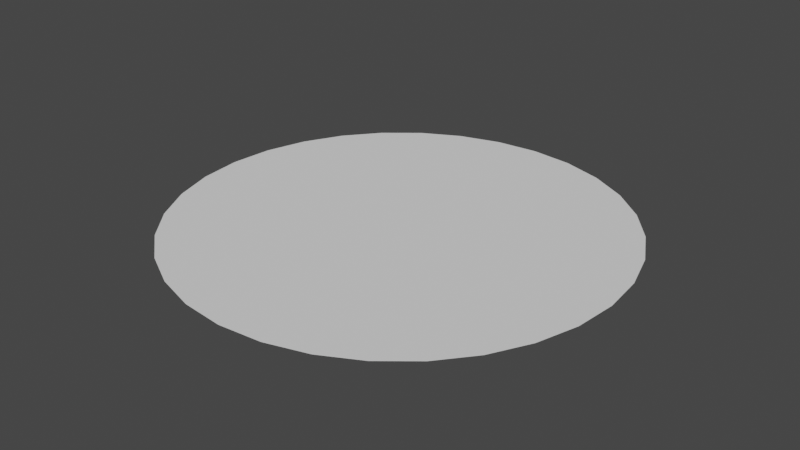 # Source: AttackRange_Circle.blend  (saved by Blender 3.0.42; exported with 4.5.12 LTS)
import bpy
from mathutils import Matrix  # noqa: F401  (used for matrix-valued properties, if any)

bpy.ops.wm.read_factory_settings(use_empty=True)
scene = bpy.context.scene
scene.name = 'Scene'

# ---- world
world_world = bpy.data.worlds.new('World'); scene.world = world_world
world_world.use_nodes = True; world_world.node_tree.nodes.clear()
_N = world_world.node_tree.nodes; _L = world_world.node_tree.links
n0 = _N.new('ShaderNodeOutputWorld'); n0.name = 'World Output'; n0.location = (300, 300)
n1 = _N.new('ShaderNodeBackground'); n1.name = 'Background'; n1.location = (10, 300)
n1.inputs[0].default_value = (0.05088, 0.05088, 0.05088, 1.0)
_L.new(n1.outputs[0], n0.inputs[0])
n0.is_active_output = True
world_world.color = (0.05088, 0.05088, 0.05088)
world_world.use_sun_shadow = False
world_world.sun_shadow_jitter_overblur = 0.0

# ---- meshes
me_001 = bpy.data.meshes.new('円柱.001')
me_001.from_pydata([(0.0, 100.0, -0.05), (0.0, 100.0, 0.05), (19.51, 98.08, -0.05), (19.51, 98.08, 0.05), (38.27, 92.39, -0.05), (38.27, 92.39, 0.05), (55.56, 83.15, -0.05), (55.56, 83.15, 0.05), (70.71, 70.71, -0.05), (70.71, 70.71, 0.05), (83.15, 55.56, -0.05), (83.15, 55.56, 0.05), (92.39, 38.27, -0.05), (92.39, 38.27, 0.05), (98.08, 19.51, -0.05), (98.08, 19.51, 0.05), (100.0, -4.371e-06, -0.05), (100.0, -4.371e-06, 0.05), (98.08, -19.51, -0.05), (98.08, -19.51, 0.05), (92.39, -38.27, -0.05), (92.39, -38.27, 0.05), (83.15, -55.56, -0.05), (83.15, -55.56, 0.05), (70.71, -70.71, -0.05), (70.71, -70.71, 0.05), (55.56, -83.15, -0.05), (55.56, -83.15, 0.05), (38.27, -92.39, -0.05), (38.27, -92.39, 0.05), (19.51, -98.08, -0.05), (19.51, -98.08, 0.05), (-8.742e-06, -100.0, -0.05), (-8.742e-06, -100.0, 0.05), (-19.51, -98.08, -0.05), (-19.51, -98.08, 0.05), (-38.27, -92.39, -0.05), (-38.27, -92.39, 0.05), (-55.56, -83.15, -0.05), (-55.56, -83.15, 0.05), (-70.71, -70.71, -0.05), (-70.71, -70.71, 0.05), (-83.15, -55.56, -0.05), (-83.15, -55.56, 0.05), (-92.39, -38.27, -0.05), (-92.39, -38.27, 0.05), (-98.08, -19.51, -0.05), (-98.08, -19.51, 0.05), (-100.0, 1.192e-06, -0.05), (-100.0, 1.192e-06, 0.05), (-98.08, 19.51, -0.05), (-98.08, 19.51, 0.05), (-92.39, 38.27, -0.05), (-92.39, 38.27, 0.05), (-83.15, 55.56, -0.05), (-83.15, 55.56, 0.05), (-70.71, 70.71, -0.05), (-70.71, 70.71, 0.05), (-55.56, 83.15, -0.05), (-55.56, 83.15, 0.05), (-38.27, 92.39, -0.05), (-38.27, 92.39, 0.05), (-19.51, 98.08, -0.05), (-19.51, 98.08, 0.05)], [], [(0, 1, 3, 2), (2, 3, 5, 4), (4, 5, 7, 6), (6, 7, 9, 8), (8, 9, 11, 10), (10, 11, 13, 12), (12, 13, 15, 14), (14, 15, 17, 16), (16, 17, 19, 18), (18, 19, 21, 20), (20, 21, 23, 22), (22, 23, 25, 24), (24, 25, 27, 26), (26, 27, 29, 28), (28, 29, 31, 30), (30, 31, 33, 32), (32, 33, 35, 34), (34, 35, 37, 36), (36, 37, 39, 38), (38, 39, 41, 40), (40, 41, 43, 42), (42, 43, 45, 44), (44, 45, 47, 46), (46, 47, 49, 48), (48, 49, 51, 50), (50, 51, 53, 52), (52, 53, 55, 54), (54, 55, 57, 56), (56, 57, 59, 58), (58, 59, 61, 60), (3, 1, 63, 61, 59, 57, 55, 53, 51, 49, 47, 45, 43, 41, 39, 37, 35, 33, 31, 29, 27, 25, 23, 21, 19, 17, 15, 13, 11, 9, 7, 5), (60, 61, 63, 62), (62, 63, 1, 0), (0, 2, 4, 6, 8, 10, 12, 14, 16, 18, 20, 22, 24, 26, 28, 30, 32, 34, 36, 38, 40, 42, 44, 46, 48, 50, 52, 54, 56, 58, 60, 62)])
_uv = me_001.uv_layers.new(name='UVマップ')
_uv.uv.foreach_set('vector', [1.0, 0.5, 1.0, 1.0, 0.9688, 1.0, 0.9688, 0.5, 0.9688, 0.5, 0.9688, 1.0, 0.9375, 1.0, 0.9375, 0.5, 0.9375, 0.5, 0.9375, 1.0, 0.9062, 1.0, 0.9062, 0.5, 0.9062, 0.5, 0.9062, 1.0, 0.875, 1.0, 0.875, 0.5, 0.875, 0.5, 0.875, 1.0, 0.8438, 1.0, 0.8438, 0.5, 0.8438, 0.5, 0.8438, 1.0, 0.8125, 1.0, 0.8125, 0.5, 0.8125, 0.5, 0.8125, 1.0, 0.7812, 1.0, 0.7812, 0.5, 0.7812, 0.5, 0.7812, 1.0, 0.75, 1.0, 0.75, 0.5, 0.75, 0.5, 0.75, 1.0, 0.7188, 1.0, 0.7188, 0.5, 0.7188, 0.5, 0.7188, 1.0, 0.6875, 1.0, 0.6875, 0.5, 0.6875, 0.5, 0.6875, 1.0, 0.6562, 1.0, 0.6562, 0.5, 0.6562, 0.5, 0.6562, 1.0, 0.625, 1.0, 0.625, 0.5, 0.625, 0.5, 0.625, 1.0, 0.5938, 1.0, 0.5938, 0.5, 0.5938, 0.5, 0.5938, 1.0, 0.5625, 1.0, 0.5625, 0.5, 0.5625, 0.5, 0.5625, 1.0, 0.5312, 1.0, 0.5312, 0.5, 0.5312, 0.5, 0.5312, 1.0, 0.5, 1.0, 0.5, 0.5, 0.5, 0.5, 0.5, 1.0, 0.4688, 1.0, 0.4688, 0.5, 0.4688, 0.5, 0.4688, 1.0, 0.4375, 1.0, 0.4375, 0.5, 0.4375, 0.5, 0.4375, 1.0, 0.4062, 1.0, 0.4062, 0.5, 0.4062, 0.5, 0.4062, 1.0, 0.375, 1.0, 0.375, 0.5, 0.375, 0.5, 0.375, 1.0, 0.3438, 1.0, 0.3438, 0.5, 0.3438, 0.5, 0.3438, 1.0, 0.3125, 1.0, 0.3125, 0.5, 0.3125, 0.5, 0.3125, 1.0, 0.2812, 1.0, 0.2812, 0.5, 0.2812, 0.5, 0.2812, 1.0, 0.25, 1.0, 0.25, 0.5, 0.25, 0.5, 0.25, 1.0, 0.2188, 1.0, 0.2188, 0.5, 0.2188, 0.5, 0.2188, 1.0, 0.1875, 1.0, 0.1875, 0.5, 0.1875, 0.5, 0.1875, 1.0, 0.1562, 1.0, 0.1562, 0.5, 0.1562, 0.5, 0.1562, 1.0, 0.125, 1.0, 0.125, 0.5, 0.125, 0.5, 0.125, 1.0, 0.09375, 1.0, 0.09375, 0.5, 0.09375, 0.5, 0.09375, 1.0, 0.0625, 1.0, 0.0625, 0.5, 0.2968, 0.4854, 0.25, 0.49, 0.2032, 0.4854, 0.1582, 0.4717, 0.1167, 0.4496, 0.08029, 0.4197, 0.05045, 0.3833, 0.02827, 0.3418, 0.01461, 0.2968, 0.01, 0.25, 0.01461, 0.2032, 0.02827, 0.1582, 0.05045, 0.1167, 0.08029, 0.08029, 0.1167, 0.05045, 0.1582, 0.02827, 0.2032, 0.01461, 0.25, 0.01, 0.2968, 0.01461, 0.3418, 0.02827, 0.3833, 0.05045, 0.4197, 0.08029, 0.4496, 0.1167, 0.4717, 0.1582, 0.4854, 0.2032, 0.49, 0.25, 0.4854, 0.2968, 0.4717, 0.3418, 0.4496, 0.3833, 0.4197, 0.4197, 0.3833, 0.4496, 0.3418, 0.4717, 0.0625, 0.5, 0.0625, 1.0, 0.03125, 1.0, 0.03125, 0.5, 0.03125, 0.5, 0.03125, 1.0, 0.0, 1.0, 0.0, 0.5, 0.75, 0.49, 0.7968, 0.4854, 0.8418, 0.4717, 0.8833, 0.4496, 0.9197, 0.4197, 0.9496, 0.3833, 0.9717, 0.3418, 0.9854, 0.2968, 0.99, 0.25, 0.9854, 0.2032, 0.9717, 0.1582, 0.9496, 0.1167, 0.9197, 0.08029, 0.8833, 0.05045, 0.8418, 0.02827, 0.7968, 0.01461, 0.75, 0.01, 0.7032, 0.01461, 0.6582, 0.02827, 0.6167, 0.05045, 0.5803, 0.08029, 0.5504, 0.1167, 0.5283, 0.1582, 0.5146, 0.2032, 0.51, 0.25, 0.5146, 0.2968, 0.5283, 0.3418, 0.5504, 0.3833, 0.5803, 0.4197, 0.6167, 0.4496, 0.6582, 0.4717, 0.7032, 0.4854])
me_001.use_remesh_fix_poles = True
me_001.use_remesh_preserve_attributes = False
me_001.update()

# ---- objects
ob_attackrange = bpy.data.objects.new('AttackRange', me_001)

# ---- transforms, parenting, visibility, modifiers, constraints
ob_attackrange.location = (0.0, 0.0, 1.1)

# ---- collection membership
scene.collection.objects.link(ob_attackrange)

# ---- scene / render settings (as saved in the file)
scene.frame_start = 1; scene.frame_end = 250; scene.frame_set(0)
scene.render.engine = 'BLENDER_EEVEE_NEXT'
scene.cycles.sampling_pattern = 'TABULATED_SOBOL'
scene.cycles.use_light_tree = False
scene.view_settings.view_transform = 'Filmic'
bpy.context.view_layer.update()

# ---- added for rendering (the .blend has no active camera and no usable light): camera, sun
cam_auto = bpy.data.cameras.new('AutoCamera')
cam_auto.lens = 50.0
cam_auto.sensor_width = 36.0
cam_auto.clip_end = 4592.69
ob_auto_camera = bpy.data.objects.new('AutoCamera', cam_auto)
scene.collection.objects.link(ob_auto_camera)
ob_auto_camera.location = (261.693, -314.032, 210.454)
ob_auto_camera.rotation_euler = (1.09748, -7.21219e-08, 0.694738)
scene.camera = ob_auto_camera
light_auto_sun = bpy.data.lights.new('AutoSun', 'SUN')
light_auto_sun.energy = 3.0
light_auto_sun.angle = 0.0523599
ob_auto_sun = bpy.data.objects.new('AutoSun', light_auto_sun)
scene.collection.objects.link(ob_auto_sun)
ob_auto_sun.rotation_euler = (0.872665, 0.174533, 0.523599)
bpy.context.view_layer.update()
